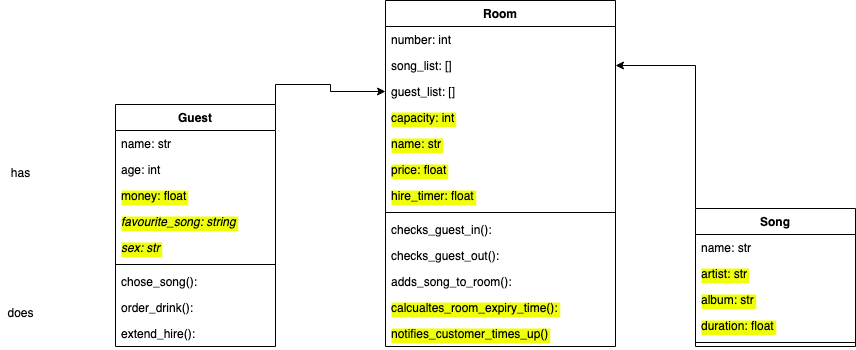

The diagram above was exported from draw.io. Its source (the exported page's mxGraphModel, read from the mxfile embedded in the PNG):
<mxGraphModel dx="1426" dy="1979" grid="1" gridSize="10" guides="1" tooltips="1" connect="1" arrows="1" fold="1" page="1" pageScale="1" pageWidth="1654" pageHeight="1169" math="0" shadow="0">
  <root>
    <mxCell id="WIyWlLk6GJQsqaUBKTNV-0" />
    <mxCell id="WIyWlLk6GJQsqaUBKTNV-1" parent="WIyWlLk6GJQsqaUBKTNV-0" />
    <mxCell id="TizlYtG2f9oMQcKWj2VF-48" style="edgeStyle=orthogonalEdgeStyle;rounded=0;orthogonalLoop=1;jettySize=auto;html=1;exitX=1;exitY=0;exitDx=0;exitDy=0;" edge="1" parent="WIyWlLk6GJQsqaUBKTNV-1" source="TizlYtG2f9oMQcKWj2VF-1" target="TizlYtG2f9oMQcKWj2VF-26">
      <mxGeometry relative="1" as="geometry" />
    </mxCell>
    <mxCell id="TizlYtG2f9oMQcKWj2VF-1" value="Guest" style="swimlane;fontStyle=1;align=center;verticalAlign=top;childLayout=stackLayout;horizontal=1;startSize=26;horizontalStack=0;resizeParent=1;resizeParentMax=0;resizeLast=0;collapsible=1;marginBottom=0;" vertex="1" parent="WIyWlLk6GJQsqaUBKTNV-1">
      <mxGeometry x="470" y="101" width="160" height="242" as="geometry" />
    </mxCell>
    <mxCell id="TizlYtG2f9oMQcKWj2VF-2" value="name: str" style="text;strokeColor=none;fillColor=none;align=left;verticalAlign=top;spacingLeft=4;spacingRight=4;overflow=hidden;rotatable=0;points=[[0,0.5],[1,0.5]];portConstraint=eastwest;" vertex="1" parent="TizlYtG2f9oMQcKWj2VF-1">
      <mxGeometry y="26" width="160" height="26" as="geometry" />
    </mxCell>
    <mxCell id="TizlYtG2f9oMQcKWj2VF-13" value="age: int" style="text;strokeColor=none;fillColor=none;align=left;verticalAlign=top;spacingLeft=4;spacingRight=4;overflow=hidden;rotatable=0;points=[[0,0.5],[1,0.5]];portConstraint=eastwest;" vertex="1" parent="TizlYtG2f9oMQcKWj2VF-1">
      <mxGeometry y="52" width="160" height="26" as="geometry" />
    </mxCell>
    <mxCell id="TizlYtG2f9oMQcKWj2VF-18" value="money: float" style="text;strokeColor=none;fillColor=none;align=left;verticalAlign=top;spacingLeft=4;spacingRight=4;overflow=hidden;rotatable=0;points=[[0,0.5],[1,0.5]];portConstraint=eastwest;labelBackgroundColor=#EFFF08;" vertex="1" parent="TizlYtG2f9oMQcKWj2VF-1">
      <mxGeometry y="78" width="160" height="26" as="geometry" />
    </mxCell>
    <mxCell id="TizlYtG2f9oMQcKWj2VF-22" value="favourite_song: string" style="text;strokeColor=none;fillColor=none;align=left;verticalAlign=top;spacingLeft=4;spacingRight=4;overflow=hidden;rotatable=0;points=[[0,0.5],[1,0.5]];portConstraint=eastwest;fontStyle=2;labelBackgroundColor=#EFFF08;" vertex="1" parent="TizlYtG2f9oMQcKWj2VF-1">
      <mxGeometry y="104" width="160" height="26" as="geometry" />
    </mxCell>
    <mxCell id="TizlYtG2f9oMQcKWj2VF-24" value="sex: str " style="text;strokeColor=none;fillColor=none;align=left;verticalAlign=top;spacingLeft=4;spacingRight=4;overflow=hidden;rotatable=0;points=[[0,0.5],[1,0.5]];portConstraint=eastwest;fontStyle=2;labelBackgroundColor=#EFFF08;" vertex="1" parent="TizlYtG2f9oMQcKWj2VF-1">
      <mxGeometry y="130" width="160" height="26" as="geometry" />
    </mxCell>
    <mxCell id="TizlYtG2f9oMQcKWj2VF-3" value="" style="line;strokeWidth=1;fillColor=none;align=left;verticalAlign=middle;spacingTop=-1;spacingLeft=3;spacingRight=3;rotatable=0;labelPosition=right;points=[];portConstraint=eastwest;" vertex="1" parent="TizlYtG2f9oMQcKWj2VF-1">
      <mxGeometry y="156" width="160" height="8" as="geometry" />
    </mxCell>
    <mxCell id="TizlYtG2f9oMQcKWj2VF-4" value="chose_song():" style="text;strokeColor=none;fillColor=none;align=left;verticalAlign=top;spacingLeft=4;spacingRight=4;overflow=hidden;rotatable=0;points=[[0,0.5],[1,0.5]];portConstraint=eastwest;" vertex="1" parent="TizlYtG2f9oMQcKWj2VF-1">
      <mxGeometry y="164" width="160" height="26" as="geometry" />
    </mxCell>
    <mxCell id="TizlYtG2f9oMQcKWj2VF-28" value="order_drink():" style="text;strokeColor=none;fillColor=none;align=left;verticalAlign=top;spacingLeft=4;spacingRight=4;overflow=hidden;rotatable=0;points=[[0,0.5],[1,0.5]];portConstraint=eastwest;" vertex="1" parent="TizlYtG2f9oMQcKWj2VF-1">
      <mxGeometry y="190" width="160" height="26" as="geometry" />
    </mxCell>
    <mxCell id="TizlYtG2f9oMQcKWj2VF-47" value="extend_hire():" style="text;strokeColor=none;fillColor=none;align=left;verticalAlign=top;spacingLeft=4;spacingRight=4;overflow=hidden;rotatable=0;points=[[0,0.5],[1,0.5]];portConstraint=eastwest;" vertex="1" parent="TizlYtG2f9oMQcKWj2VF-1">
      <mxGeometry y="216" width="160" height="26" as="geometry" />
    </mxCell>
    <mxCell id="TizlYtG2f9oMQcKWj2VF-44" style="edgeStyle=orthogonalEdgeStyle;rounded=0;orthogonalLoop=1;jettySize=auto;html=1;exitX=0;exitY=0;exitDx=0;exitDy=0;" edge="1" parent="WIyWlLk6GJQsqaUBKTNV-1" source="TizlYtG2f9oMQcKWj2VF-5" target="TizlYtG2f9oMQcKWj2VF-25">
      <mxGeometry relative="1" as="geometry" />
    </mxCell>
    <mxCell id="TizlYtG2f9oMQcKWj2VF-5" value="Song" style="swimlane;fontStyle=1;align=center;verticalAlign=top;childLayout=stackLayout;horizontal=1;startSize=26;horizontalStack=0;resizeParent=1;resizeParentMax=0;resizeLast=0;collapsible=1;marginBottom=0;" vertex="1" parent="WIyWlLk6GJQsqaUBKTNV-1">
      <mxGeometry x="1050" y="205" width="160" height="138" as="geometry" />
    </mxCell>
    <mxCell id="TizlYtG2f9oMQcKWj2VF-6" value="name: str" style="text;strokeColor=none;fillColor=none;align=left;verticalAlign=top;spacingLeft=4;spacingRight=4;overflow=hidden;rotatable=0;points=[[0,0.5],[1,0.5]];portConstraint=eastwest;" vertex="1" parent="TizlYtG2f9oMQcKWj2VF-5">
      <mxGeometry y="26" width="160" height="26" as="geometry" />
    </mxCell>
    <mxCell id="TizlYtG2f9oMQcKWj2VF-15" value="artist: str" style="text;strokeColor=none;fillColor=none;align=left;verticalAlign=top;spacingLeft=4;spacingRight=4;overflow=hidden;rotatable=0;points=[[0,0.5],[1,0.5]];portConstraint=eastwest;labelBackgroundColor=#EFFF08;" vertex="1" parent="TizlYtG2f9oMQcKWj2VF-5">
      <mxGeometry y="52" width="160" height="26" as="geometry" />
    </mxCell>
    <mxCell id="TizlYtG2f9oMQcKWj2VF-14" value="album: str" style="text;strokeColor=none;fillColor=none;align=left;verticalAlign=top;spacingLeft=4;spacingRight=4;overflow=hidden;rotatable=0;points=[[0,0.5],[1,0.5]];portConstraint=eastwest;fontStyle=0;labelBackgroundColor=#EFFF08;" vertex="1" parent="TizlYtG2f9oMQcKWj2VF-5">
      <mxGeometry y="78" width="160" height="26" as="geometry" />
    </mxCell>
    <mxCell id="TizlYtG2f9oMQcKWj2VF-21" value="duration: float" style="text;strokeColor=none;fillColor=none;align=left;verticalAlign=top;spacingLeft=4;spacingRight=4;overflow=hidden;rotatable=0;points=[[0,0.5],[1,0.5]];portConstraint=eastwest;fontStyle=0;labelBackgroundColor=#EFFF08;" vertex="1" parent="TizlYtG2f9oMQcKWj2VF-5">
      <mxGeometry y="104" width="160" height="26" as="geometry" />
    </mxCell>
    <mxCell id="TizlYtG2f9oMQcKWj2VF-7" value="" style="line;strokeWidth=1;fillColor=none;align=left;verticalAlign=middle;spacingTop=-1;spacingLeft=3;spacingRight=3;rotatable=0;labelPosition=right;points=[];portConstraint=eastwest;" vertex="1" parent="TizlYtG2f9oMQcKWj2VF-5">
      <mxGeometry y="130" width="160" height="8" as="geometry" />
    </mxCell>
    <mxCell id="TizlYtG2f9oMQcKWj2VF-9" value="Room" style="swimlane;fontStyle=1;align=center;verticalAlign=top;childLayout=stackLayout;horizontal=1;startSize=26;horizontalStack=0;resizeParent=1;resizeParentMax=0;resizeLast=0;collapsible=1;marginBottom=0;" vertex="1" parent="WIyWlLk6GJQsqaUBKTNV-1">
      <mxGeometry x="740" y="-3" width="230" height="346" as="geometry" />
    </mxCell>
    <mxCell id="TizlYtG2f9oMQcKWj2VF-17" value="number: int" style="text;strokeColor=none;fillColor=none;align=left;verticalAlign=top;spacingLeft=4;spacingRight=4;overflow=hidden;rotatable=0;points=[[0,0.5],[1,0.5]];portConstraint=eastwest;" vertex="1" parent="TizlYtG2f9oMQcKWj2VF-9">
      <mxGeometry y="26" width="230" height="26" as="geometry" />
    </mxCell>
    <mxCell id="TizlYtG2f9oMQcKWj2VF-25" value="song_list: []" style="text;strokeColor=none;fillColor=none;align=left;verticalAlign=top;spacingLeft=4;spacingRight=4;overflow=hidden;rotatable=0;points=[[0,0.5],[1,0.5]];portConstraint=eastwest;" vertex="1" parent="TizlYtG2f9oMQcKWj2VF-9">
      <mxGeometry y="52" width="230" height="26" as="geometry" />
    </mxCell>
    <mxCell id="TizlYtG2f9oMQcKWj2VF-26" value="guest_list: []" style="text;strokeColor=none;fillColor=none;align=left;verticalAlign=top;spacingLeft=4;spacingRight=4;overflow=hidden;rotatable=0;points=[[0,0.5],[1,0.5]];portConstraint=eastwest;" vertex="1" parent="TizlYtG2f9oMQcKWj2VF-9">
      <mxGeometry y="78" width="230" height="26" as="geometry" />
    </mxCell>
    <mxCell id="TizlYtG2f9oMQcKWj2VF-16" value="capacity: int" style="text;strokeColor=none;fillColor=none;align=left;verticalAlign=top;spacingLeft=4;spacingRight=4;overflow=hidden;rotatable=0;points=[[0,0.5],[1,0.5]];portConstraint=eastwest;labelBackgroundColor=#EFFF08;" vertex="1" parent="TizlYtG2f9oMQcKWj2VF-9">
      <mxGeometry y="104" width="230" height="26" as="geometry" />
    </mxCell>
    <mxCell id="TizlYtG2f9oMQcKWj2VF-46" value="name: str" style="text;strokeColor=none;fillColor=none;align=left;verticalAlign=top;spacingLeft=4;spacingRight=4;overflow=hidden;rotatable=0;points=[[0,0.5],[1,0.5]];portConstraint=eastwest;labelBackgroundColor=#EFFF08;" vertex="1" parent="TizlYtG2f9oMQcKWj2VF-9">
      <mxGeometry y="130" width="230" height="26" as="geometry" />
    </mxCell>
    <mxCell id="TizlYtG2f9oMQcKWj2VF-23" value="price: float" style="text;strokeColor=none;fillColor=none;align=left;verticalAlign=top;spacingLeft=4;spacingRight=4;overflow=hidden;rotatable=0;points=[[0,0.5],[1,0.5]];portConstraint=eastwest;labelBackgroundColor=#EFFF08;" vertex="1" parent="TizlYtG2f9oMQcKWj2VF-9">
      <mxGeometry y="156" width="230" height="26" as="geometry" />
    </mxCell>
    <mxCell id="TizlYtG2f9oMQcKWj2VF-41" value="hire_timer: float" style="text;strokeColor=none;fillColor=none;align=left;verticalAlign=top;spacingLeft=4;spacingRight=4;overflow=hidden;rotatable=0;points=[[0,0.5],[1,0.5]];portConstraint=eastwest;labelBackgroundColor=#EFFF08;" vertex="1" parent="TizlYtG2f9oMQcKWj2VF-9">
      <mxGeometry y="182" width="230" height="26" as="geometry" />
    </mxCell>
    <mxCell id="TizlYtG2f9oMQcKWj2VF-11" value="" style="line;strokeWidth=1;fillColor=none;align=left;verticalAlign=middle;spacingTop=-1;spacingLeft=3;spacingRight=3;rotatable=0;labelPosition=right;points=[];portConstraint=eastwest;" vertex="1" parent="TizlYtG2f9oMQcKWj2VF-9">
      <mxGeometry y="208" width="230" height="8" as="geometry" />
    </mxCell>
    <mxCell id="TizlYtG2f9oMQcKWj2VF-12" value="checks_guest_in():" style="text;strokeColor=none;fillColor=none;align=left;verticalAlign=top;spacingLeft=4;spacingRight=4;overflow=hidden;rotatable=0;points=[[0,0.5],[1,0.5]];portConstraint=eastwest;" vertex="1" parent="TizlYtG2f9oMQcKWj2VF-9">
      <mxGeometry y="216" width="230" height="26" as="geometry" />
    </mxCell>
    <mxCell id="TizlYtG2f9oMQcKWj2VF-29" value="checks_guest_out():" style="text;strokeColor=none;fillColor=none;align=left;verticalAlign=top;spacingLeft=4;spacingRight=4;overflow=hidden;rotatable=0;points=[[0,0.5],[1,0.5]];portConstraint=eastwest;" vertex="1" parent="TizlYtG2f9oMQcKWj2VF-9">
      <mxGeometry y="242" width="230" height="26" as="geometry" />
    </mxCell>
    <mxCell id="TizlYtG2f9oMQcKWj2VF-30" value="adds_song_to_room():" style="text;strokeColor=none;fillColor=none;align=left;verticalAlign=top;spacingLeft=4;spacingRight=4;overflow=hidden;rotatable=0;points=[[0,0.5],[1,0.5]];portConstraint=eastwest;" vertex="1" parent="TizlYtG2f9oMQcKWj2VF-9">
      <mxGeometry y="268" width="230" height="26" as="geometry" />
    </mxCell>
    <mxCell id="TizlYtG2f9oMQcKWj2VF-42" value="calcualtes_room_expiry_time():" style="text;strokeColor=none;fillColor=none;align=left;verticalAlign=top;spacingLeft=4;spacingRight=4;overflow=hidden;rotatable=0;points=[[0,0.5],[1,0.5]];portConstraint=eastwest;labelBackgroundColor=#EFFF08;" vertex="1" parent="TizlYtG2f9oMQcKWj2VF-9">
      <mxGeometry y="294" width="230" height="26" as="geometry" />
    </mxCell>
    <mxCell id="TizlYtG2f9oMQcKWj2VF-43" value="notifies_customer_times_up()" style="text;strokeColor=none;fillColor=none;align=left;verticalAlign=top;spacingLeft=4;spacingRight=4;overflow=hidden;rotatable=0;points=[[0,0.5],[1,0.5]];portConstraint=eastwest;labelBackgroundColor=#EFFF08;" vertex="1" parent="TizlYtG2f9oMQcKWj2VF-9">
      <mxGeometry y="320" width="230" height="26" as="geometry" />
    </mxCell>
    <mxCell id="TizlYtG2f9oMQcKWj2VF-19" value="has" style="text;html=1;align=center;verticalAlign=middle;resizable=0;points=[];autosize=1;" vertex="1" parent="WIyWlLk6GJQsqaUBKTNV-1">
      <mxGeometry x="360" y="160" width="30" height="20" as="geometry" />
    </mxCell>
    <mxCell id="TizlYtG2f9oMQcKWj2VF-20" value="does" style="text;html=1;align=center;verticalAlign=middle;resizable=0;points=[];autosize=1;" vertex="1" parent="WIyWlLk6GJQsqaUBKTNV-1">
      <mxGeometry x="355" y="300" width="40" height="20" as="geometry" />
    </mxCell>
  </root>
</mxGraphModel>